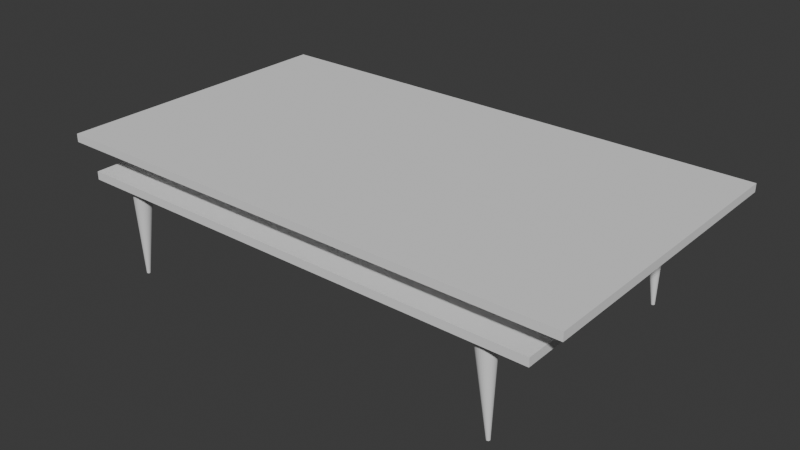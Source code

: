 # Source: SalonTableBasse.blend  (saved by Blender 5.1.4; exported with 4.5.12 LTS)
import bpy
from mathutils import Matrix  # noqa: F401  (used for matrix-valued properties, if any)

bpy.ops.wm.read_factory_settings(use_empty=True)
scene = bpy.context.scene
scene.name = 'Scene'

# ---- world
world_world = bpy.data.worlds.new('World'); scene.world = world_world
world_world.use_nodes = True; world_world.node_tree.nodes.clear()
_N = world_world.node_tree.nodes; _L = world_world.node_tree.links
n0 = _N.new('ShaderNodeOutputWorld'); n0.name = 'World Output'; n0.location = (200, 100)
n1 = _N.new('ShaderNodeBackground'); n1.name = 'Background'; n1.location = (-200, 100)
n1.inputs[0].default_value = (0.05088, 0.05088, 0.05088, 1.0)
_L.new(n1.outputs[0], n0.inputs[0])
n0.is_active_output = True
world_world.color = (0.05088, 0.05088, 0.05088)
world_world.sun_shadow_jitter_overblur = 0.0

# ---- meshes
me_cylinder = bpy.data.meshes.new('Cylinder')
me_cylinder.from_pydata([(-5.922e-08, 0.4323, -1.0), (-1.329e-07, 0.07691, 1.0), (0.08434, 0.424, -1.0), (0.01501, 0.07544, 1.0), (0.1654, 0.3994, -1.0), (0.02943, 0.07106, 1.0), (0.2402, 0.3594, -1.0), (0.04273, 0.06395, 1.0), (0.3057, 0.3057, -1.0), (0.05439, 0.05439, 1.0), (0.3594, 0.2402, -1.0), (0.06395, 0.04273, 1.0), (0.3994, 0.1654, -1.0), (0.07106, 0.02943, 1.0), (0.424, 0.08434, -1.0), (0.07544, 0.01501, 1.0), (0.4323, 1.049e-09, -1.0), (0.07691, 1.647e-09, 1.0), (0.424, -0.08434, -1.0), (0.07544, -0.01501, 1.0), (0.3994, -0.1654, -1.0), (0.07106, -0.02943, 1.0), (0.3594, -0.2402, -1.0), (0.06395, -0.04273, 1.0), (0.3057, -0.3057, -1.0), (0.05439, -0.05439, 1.0), (0.2402, -0.3594, -1.0), (0.04273, -0.06395, 1.0), (0.1654, -0.3994, -1.0), (0.02943, -0.07106, 1.0), (0.08434, -0.424, -1.0), (0.01501, -0.07544, 1.0), (-5.922e-08, -0.4323, -1.0), (-1.329e-07, -0.07691, 1.0), (-0.08434, -0.424, -1.0), (-0.01501, -0.07544, 1.0), (-0.1654, -0.3994, -1.0), (-0.02943, -0.07106, 1.0), (-0.2402, -0.3594, -1.0), (-0.04273, -0.06395, 1.0), (-0.3057, -0.3057, -1.0), (-0.05439, -0.05439, 1.0), (-0.3594, -0.2402, -1.0), (-0.06395, -0.04273, 1.0), (-0.3994, -0.1654, -1.0), (-0.07106, -0.02943, 1.0), (-0.424, -0.08434, -1.0), (-0.07544, -0.01501, 1.0), (-0.4323, 1.049e-09, -1.0), (-0.07691, 1.647e-09, 1.0), (-0.424, 0.08434, -1.0), (-0.07544, 0.01501, 1.0), (-0.3994, 0.1654, -1.0), (-0.07106, 0.02943, 1.0), (-0.3594, 0.2402, -1.0), (-0.06395, 0.04273, 1.0), (-0.3057, 0.3057, -1.0), (-0.05439, 0.05439, 1.0), (-0.2402, 0.3594, -1.0), (-0.04273, 0.06395, 1.0), (-0.1654, 0.3994, -1.0), (-0.02943, 0.07106, 1.0), (-0.08434, 0.424, -1.0), (-0.01501, 0.07544, 1.0)], [], [(0, 1, 3, 2), (2, 3, 5, 4), (4, 5, 7, 6), (6, 7, 9, 8), (8, 9, 11, 10), (10, 11, 13, 12), (12, 13, 15, 14), (14, 15, 17, 16), (16, 17, 19, 18), (18, 19, 21, 20), (20, 21, 23, 22), (22, 23, 25, 24), (24, 25, 27, 26), (26, 27, 29, 28), (28, 29, 31, 30), (30, 31, 33, 32), (32, 33, 35, 34), (34, 35, 37, 36), (36, 37, 39, 38), (38, 39, 41, 40), (40, 41, 43, 42), (42, 43, 45, 44), (44, 45, 47, 46), (46, 47, 49, 48), (48, 49, 51, 50), (50, 51, 53, 52), (52, 53, 55, 54), (54, 55, 57, 56), (56, 57, 59, 58), (58, 59, 61, 60), (3, 1, 63, 61, 59, 57, 55, 53, 51, 49, 47, 45, 43, 41, 39, 37, 35, 33, 31, 29, 27, 25, 23, 21, 19, 17, 15, 13, 11, 9, 7, 5), (60, 61, 63, 62), (62, 63, 1, 0), (0, 2, 4, 6, 8, 10, 12, 14, 16, 18, 20, 22, 24, 26, 28, 30, 32, 34, 36, 38, 40, 42, 44, 46, 48, 50, 52, 54, 56, 58, 60, 62)])
_uv = me_cylinder.uv_layers.new(name='UVMap')
_uv.uv.foreach_set('vector', [1.0, 0.5, 1.0, 1.0, 0.9688, 1.0, 0.9688, 0.5, 0.9688, 0.5, 0.9688, 1.0, 0.9375, 1.0, 0.9375, 0.5, 0.9375, 0.5, 0.9375, 1.0, 0.9062, 1.0, 0.9062, 0.5, 0.9062, 0.5, 0.9062, 1.0, 0.875, 1.0, 0.875, 0.5, 0.875, 0.5, 0.875, 1.0, 0.8438, 1.0, 0.8438, 0.5, 0.8438, 0.5, 0.8438, 1.0, 0.8125, 1.0, 0.8125, 0.5, 0.8125, 0.5, 0.8125, 1.0, 0.7812, 1.0, 0.7812, 0.5, 0.7812, 0.5, 0.7812, 1.0, 0.75, 1.0, 0.75, 0.5, 0.75, 0.5, 0.75, 1.0, 0.7188, 1.0, 0.7188, 0.5, 0.7188, 0.5, 0.7188, 1.0, 0.6875, 1.0, 0.6875, 0.5, 0.6875, 0.5, 0.6875, 1.0, 0.6562, 1.0, 0.6562, 0.5, 0.6562, 0.5, 0.6562, 1.0, 0.625, 1.0, 0.625, 0.5, 0.625, 0.5, 0.625, 1.0, 0.5938, 1.0, 0.5938, 0.5, 0.5938, 0.5, 0.5938, 1.0, 0.5625, 1.0, 0.5625, 0.5, 0.5625, 0.5, 0.5625, 1.0, 0.5312, 1.0, 0.5312, 0.5, 0.5312, 0.5, 0.5312, 1.0, 0.5, 1.0, 0.5, 0.5, 0.5, 0.5, 0.5, 1.0, 0.4688, 1.0, 0.4688, 0.5, 0.4688, 0.5, 0.4688, 1.0, 0.4375, 1.0, 0.4375, 0.5, 0.4375, 0.5, 0.4375, 1.0, 0.4062, 1.0, 0.4062, 0.5, 0.4062, 0.5, 0.4062, 1.0, 0.375, 1.0, 0.375, 0.5, 0.375, 0.5, 0.375, 1.0, 0.3438, 1.0, 0.3438, 0.5, 0.3438, 0.5, 0.3438, 1.0, 0.3125, 1.0, 0.3125, 0.5, 0.3125, 0.5, 0.3125, 1.0, 0.2812, 1.0, 0.2812, 0.5, 0.2812, 0.5, 0.2812, 1.0, 0.25, 1.0, 0.25, 0.5, 0.25, 0.5, 0.25, 1.0, 0.2188, 1.0, 0.2188, 0.5, 0.2188, 0.5, 0.2188, 1.0, 0.1875, 1.0, 0.1875, 0.5, 0.1875, 0.5, 0.1875, 1.0, 0.1562, 1.0, 0.1562, 0.5, 0.1562, 0.5, 0.1562, 1.0, 0.125, 1.0, 0.125, 0.5, 0.125, 0.5, 0.125, 1.0, 0.09375, 1.0, 0.09375, 0.5, 0.09375, 0.5, 0.09375, 1.0, 0.0625, 1.0, 0.0625, 0.5, 0.2968, 0.4854, 0.25, 0.49, 0.2032, 0.4854, 0.1582, 0.4717, 0.1167, 0.4496, 0.08029, 0.4197, 0.05045, 0.3833, 0.02827, 0.3418, 0.01461, 0.2968, 0.01, 0.25, 0.01461, 0.2032, 0.02827, 0.1582, 0.05045, 0.1167, 0.08029, 0.08029, 0.1167, 0.05045, 0.1582, 0.02827, 0.2032, 0.01461, 0.25, 0.01, 0.2968, 0.01461, 0.3418, 0.02827, 0.3833, 0.05045, 0.4197, 0.08029, 0.4496, 0.1167, 0.4717, 0.1582, 0.4854, 0.2032, 0.49, 0.25, 0.4854, 0.2968, 0.4717, 0.3418, 0.4496, 0.3833, 0.4197, 0.4197, 0.3833, 0.4496, 0.3418, 0.4717, 0.0625, 0.5, 0.0625, 1.0, 0.03125, 1.0, 0.03125, 0.5, 0.03125, 0.5, 0.03125, 1.0, 0.0, 1.0, 0.0, 0.5, 0.75, 0.49, 0.7968, 0.4854, 0.8418, 0.4717, 0.8833, 0.4496, 0.9197, 0.4197, 0.9496, 0.3833, 0.9717, 0.3418, 0.9854, 0.2968, 0.99, 0.25, 0.9854, 0.2032, 0.9717, 0.1582, 0.9496, 0.1167, 0.9197, 0.08029, 0.8833, 0.05045, 0.8418, 0.02827, 0.7968, 0.01461, 0.75, 0.01, 0.7032, 0.01461, 0.6582, 0.02827, 0.6167, 0.05045, 0.5803, 0.08029, 0.5504, 0.1167, 0.5283, 0.1582, 0.5146, 0.2032, 0.51, 0.25, 0.5146, 0.2968, 0.5283, 0.3418, 0.5504, 0.3833, 0.5803, 0.4197, 0.6167, 0.4496, 0.6582, 0.4717, 0.7032, 0.4854])
me_cylinder.update()
me_cube = bpy.data.meshes.new('Cube')
me_cube.from_pydata([(-1.0, -1.0, -1.0), (-1.0, -1.0, 1.0), (-1.0, 1.0, -1.0), (-1.0, 1.0, 1.0), (1.0, -1.0, -1.0), (1.0, -1.0, 1.0), (1.0, 1.0, -1.0), (1.0, 1.0, 1.0)], [], [(0, 1, 3, 2), (2, 3, 7, 6), (6, 7, 5, 4), (4, 5, 1, 0), (2, 6, 4, 0), (7, 3, 1, 5)])
_uv = me_cube.uv_layers.new(name='UVMap')
_uv.uv.foreach_set('vector', [0.375, 0.0, 0.625, 0.0, 0.625, 0.25, 0.375, 0.25, 0.375, 0.25, 0.625, 0.25, 0.625, 0.5, 0.375, 0.5, 0.375, 0.5, 0.625, 0.5, 0.625, 0.75, 0.375, 0.75, 0.375, 0.75, 0.625, 0.75, 0.625, 1.0, 0.375, 1.0, 0.125, 0.5, 0.375, 0.5, 0.375, 0.75, 0.125, 0.75, 0.625, 0.5, 0.875, 0.5, 0.875, 0.75, 0.625, 0.75])
me_cube.update()
me_cube_001 = bpy.data.meshes.new('Cube.001')
me_cube_001.from_pydata([(-1.0, -1.0, -1.0), (-1.0, -1.0, 1.0), (-1.0, 1.0, -1.0), (-1.0, 1.0, 1.0), (1.0, -1.0, -1.0), (1.0, -1.0, 1.0), (1.0, 1.0, -1.0), (1.0, 1.0, 1.0)], [], [(0, 1, 3, 2), (2, 3, 7, 6), (6, 7, 5, 4), (4, 5, 1, 0), (2, 6, 4, 0), (7, 3, 1, 5)])
_uv = me_cube_001.uv_layers.new(name='UVMap')
_uv.uv.foreach_set('vector', [0.375, 0.0, 0.625, 0.0, 0.625, 0.25, 0.375, 0.25, 0.375, 0.25, 0.625, 0.25, 0.625, 0.5, 0.375, 0.5, 0.375, 0.5, 0.625, 0.5, 0.625, 0.75, 0.375, 0.75, 0.375, 0.75, 0.625, 0.75, 0.625, 1.0, 0.375, 1.0, 0.125, 0.5, 0.375, 0.5, 0.375, 0.75, 0.125, 0.75, 0.625, 0.5, 0.875, 0.5, 0.875, 0.75, 0.625, 0.75])
me_cube_001.update()
me_cylinder_002 = bpy.data.meshes.new('Cylinder.002')
me_cylinder_002.from_pydata([(-5.922e-08, 0.4323, -1.0), (-1.329e-07, 0.07691, 1.0), (0.08434, 0.424, -1.0), (0.01501, 0.07544, 1.0), (0.1654, 0.3994, -1.0), (0.02943, 0.07106, 1.0), (0.2402, 0.3594, -1.0), (0.04273, 0.06395, 1.0), (0.3057, 0.3057, -1.0), (0.05439, 0.05439, 1.0), (0.3594, 0.2402, -1.0), (0.06395, 0.04273, 1.0), (0.3994, 0.1654, -1.0), (0.07106, 0.02943, 1.0), (0.424, 0.08434, -1.0), (0.07544, 0.01501, 1.0), (0.4323, 1.049e-09, -1.0), (0.07691, 1.647e-09, 1.0), (0.424, -0.08434, -1.0), (0.07544, -0.01501, 1.0), (0.3994, -0.1654, -1.0), (0.07106, -0.02943, 1.0), (0.3594, -0.2402, -1.0), (0.06395, -0.04273, 1.0), (0.3057, -0.3057, -1.0), (0.05439, -0.05439, 1.0), (0.2402, -0.3594, -1.0), (0.04273, -0.06395, 1.0), (0.1654, -0.3994, -1.0), (0.02943, -0.07106, 1.0), (0.08434, -0.424, -1.0), (0.01501, -0.07544, 1.0), (-5.922e-08, -0.4323, -1.0), (-1.329e-07, -0.07691, 1.0), (-0.08434, -0.424, -1.0), (-0.01501, -0.07544, 1.0), (-0.1654, -0.3994, -1.0), (-0.02943, -0.07106, 1.0), (-0.2402, -0.3594, -1.0), (-0.04273, -0.06395, 1.0), (-0.3057, -0.3057, -1.0), (-0.05439, -0.05439, 1.0), (-0.3594, -0.2402, -1.0), (-0.06395, -0.04273, 1.0), (-0.3994, -0.1654, -1.0), (-0.07106, -0.02943, 1.0), (-0.424, -0.08434, -1.0), (-0.07544, -0.01501, 1.0), (-0.4323, 1.049e-09, -1.0), (-0.07691, 1.647e-09, 1.0), (-0.424, 0.08434, -1.0), (-0.07544, 0.01501, 1.0), (-0.3994, 0.1654, -1.0), (-0.07106, 0.02943, 1.0), (-0.3594, 0.2402, -1.0), (-0.06395, 0.04273, 1.0), (-0.3057, 0.3057, -1.0), (-0.05439, 0.05439, 1.0), (-0.2402, 0.3594, -1.0), (-0.04273, 0.06395, 1.0), (-0.1654, 0.3994, -1.0), (-0.02943, 0.07106, 1.0), (-0.08434, 0.424, -1.0), (-0.01501, 0.07544, 1.0)], [], [(0, 1, 3, 2), (2, 3, 5, 4), (4, 5, 7, 6), (6, 7, 9, 8), (8, 9, 11, 10), (10, 11, 13, 12), (12, 13, 15, 14), (14, 15, 17, 16), (16, 17, 19, 18), (18, 19, 21, 20), (20, 21, 23, 22), (22, 23, 25, 24), (24, 25, 27, 26), (26, 27, 29, 28), (28, 29, 31, 30), (30, 31, 33, 32), (32, 33, 35, 34), (34, 35, 37, 36), (36, 37, 39, 38), (38, 39, 41, 40), (40, 41, 43, 42), (42, 43, 45, 44), (44, 45, 47, 46), (46, 47, 49, 48), (48, 49, 51, 50), (50, 51, 53, 52), (52, 53, 55, 54), (54, 55, 57, 56), (56, 57, 59, 58), (58, 59, 61, 60), (3, 1, 63, 61, 59, 57, 55, 53, 51, 49, 47, 45, 43, 41, 39, 37, 35, 33, 31, 29, 27, 25, 23, 21, 19, 17, 15, 13, 11, 9, 7, 5), (60, 61, 63, 62), (62, 63, 1, 0), (0, 2, 4, 6, 8, 10, 12, 14, 16, 18, 20, 22, 24, 26, 28, 30, 32, 34, 36, 38, 40, 42, 44, 46, 48, 50, 52, 54, 56, 58, 60, 62)])
_uv = me_cylinder_002.uv_layers.new(name='UVMap')
_uv.uv.foreach_set('vector', [1.0, 0.5, 1.0, 1.0, 0.9688, 1.0, 0.9688, 0.5, 0.9688, 0.5, 0.9688, 1.0, 0.9375, 1.0, 0.9375, 0.5, 0.9375, 0.5, 0.9375, 1.0, 0.9062, 1.0, 0.9062, 0.5, 0.9062, 0.5, 0.9062, 1.0, 0.875, 1.0, 0.875, 0.5, 0.875, 0.5, 0.875, 1.0, 0.8438, 1.0, 0.8438, 0.5, 0.8438, 0.5, 0.8438, 1.0, 0.8125, 1.0, 0.8125, 0.5, 0.8125, 0.5, 0.8125, 1.0, 0.7812, 1.0, 0.7812, 0.5, 0.7812, 0.5, 0.7812, 1.0, 0.75, 1.0, 0.75, 0.5, 0.75, 0.5, 0.75, 1.0, 0.7188, 1.0, 0.7188, 0.5, 0.7188, 0.5, 0.7188, 1.0, 0.6875, 1.0, 0.6875, 0.5, 0.6875, 0.5, 0.6875, 1.0, 0.6562, 1.0, 0.6562, 0.5, 0.6562, 0.5, 0.6562, 1.0, 0.625, 1.0, 0.625, 0.5, 0.625, 0.5, 0.625, 1.0, 0.5938, 1.0, 0.5938, 0.5, 0.5938, 0.5, 0.5938, 1.0, 0.5625, 1.0, 0.5625, 0.5, 0.5625, 0.5, 0.5625, 1.0, 0.5312, 1.0, 0.5312, 0.5, 0.5312, 0.5, 0.5312, 1.0, 0.5, 1.0, 0.5, 0.5, 0.5, 0.5, 0.5, 1.0, 0.4688, 1.0, 0.4688, 0.5, 0.4688, 0.5, 0.4688, 1.0, 0.4375, 1.0, 0.4375, 0.5, 0.4375, 0.5, 0.4375, 1.0, 0.4062, 1.0, 0.4062, 0.5, 0.4062, 0.5, 0.4062, 1.0, 0.375, 1.0, 0.375, 0.5, 0.375, 0.5, 0.375, 1.0, 0.3438, 1.0, 0.3438, 0.5, 0.3438, 0.5, 0.3438, 1.0, 0.3125, 1.0, 0.3125, 0.5, 0.3125, 0.5, 0.3125, 1.0, 0.2812, 1.0, 0.2812, 0.5, 0.2812, 0.5, 0.2812, 1.0, 0.25, 1.0, 0.25, 0.5, 0.25, 0.5, 0.25, 1.0, 0.2188, 1.0, 0.2188, 0.5, 0.2188, 0.5, 0.2188, 1.0, 0.1875, 1.0, 0.1875, 0.5, 0.1875, 0.5, 0.1875, 1.0, 0.1562, 1.0, 0.1562, 0.5, 0.1562, 0.5, 0.1562, 1.0, 0.125, 1.0, 0.125, 0.5, 0.125, 0.5, 0.125, 1.0, 0.09375, 1.0, 0.09375, 0.5, 0.09375, 0.5, 0.09375, 1.0, 0.0625, 1.0, 0.0625, 0.5, 0.2968, 0.4854, 0.25, 0.49, 0.2032, 0.4854, 0.1582, 0.4717, 0.1167, 0.4496, 0.08029, 0.4197, 0.05045, 0.3833, 0.02827, 0.3418, 0.01461, 0.2968, 0.01, 0.25, 0.01461, 0.2032, 0.02827, 0.1582, 0.05045, 0.1167, 0.08029, 0.08029, 0.1167, 0.05045, 0.1582, 0.02827, 0.2032, 0.01461, 0.25, 0.01, 0.2968, 0.01461, 0.3418, 0.02827, 0.3833, 0.05045, 0.4197, 0.08029, 0.4496, 0.1167, 0.4717, 0.1582, 0.4854, 0.2032, 0.49, 0.25, 0.4854, 0.2968, 0.4717, 0.3418, 0.4496, 0.3833, 0.4197, 0.4197, 0.3833, 0.4496, 0.3418, 0.4717, 0.0625, 0.5, 0.0625, 1.0, 0.03125, 1.0, 0.03125, 0.5, 0.03125, 0.5, 0.03125, 1.0, 0.0, 1.0, 0.0, 0.5, 0.75, 0.49, 0.7968, 0.4854, 0.8418, 0.4717, 0.8833, 0.4496, 0.9197, 0.4197, 0.9496, 0.3833, 0.9717, 0.3418, 0.9854, 0.2968, 0.99, 0.25, 0.9854, 0.2032, 0.9717, 0.1582, 0.9496, 0.1167, 0.9197, 0.08029, 0.8833, 0.05045, 0.8418, 0.02827, 0.7968, 0.01461, 0.75, 0.01, 0.7032, 0.01461, 0.6582, 0.02827, 0.6167, 0.05045, 0.5803, 0.08029, 0.5504, 0.1167, 0.5283, 0.1582, 0.5146, 0.2032, 0.51, 0.25, 0.5146, 0.2968, 0.5283, 0.3418, 0.5504, 0.3833, 0.5803, 0.4197, 0.6167, 0.4496, 0.6582, 0.4717, 0.7032, 0.4854])
me_cylinder_002.update()
me_cylinder_003 = bpy.data.meshes.new('Cylinder.003')
me_cylinder_003.from_pydata([(-5.922e-08, 0.4323, -1.0), (-1.329e-07, 0.07691, 1.0), (0.08434, 0.424, -1.0), (0.01501, 0.07544, 1.0), (0.1654, 0.3994, -1.0), (0.02943, 0.07106, 1.0), (0.2402, 0.3594, -1.0), (0.04273, 0.06395, 1.0), (0.3057, 0.3057, -1.0), (0.05439, 0.05439, 1.0), (0.3594, 0.2402, -1.0), (0.06395, 0.04273, 1.0), (0.3994, 0.1654, -1.0), (0.07106, 0.02943, 1.0), (0.424, 0.08434, -1.0), (0.07544, 0.01501, 1.0), (0.4323, 1.049e-09, -1.0), (0.07691, 1.647e-09, 1.0), (0.424, -0.08434, -1.0), (0.07544, -0.01501, 1.0), (0.3994, -0.1654, -1.0), (0.07106, -0.02943, 1.0), (0.3594, -0.2402, -1.0), (0.06395, -0.04273, 1.0), (0.3057, -0.3057, -1.0), (0.05439, -0.05439, 1.0), (0.2402, -0.3594, -1.0), (0.04273, -0.06395, 1.0), (0.1654, -0.3994, -1.0), (0.02943, -0.07106, 1.0), (0.08434, -0.424, -1.0), (0.01501, -0.07544, 1.0), (-5.922e-08, -0.4323, -1.0), (-1.329e-07, -0.07691, 1.0), (-0.08434, -0.424, -1.0), (-0.01501, -0.07544, 1.0), (-0.1654, -0.3994, -1.0), (-0.02943, -0.07106, 1.0), (-0.2402, -0.3594, -1.0), (-0.04273, -0.06395, 1.0), (-0.3057, -0.3057, -1.0), (-0.05439, -0.05439, 1.0), (-0.3594, -0.2402, -1.0), (-0.06395, -0.04273, 1.0), (-0.3994, -0.1654, -1.0), (-0.07106, -0.02943, 1.0), (-0.424, -0.08434, -1.0), (-0.07544, -0.01501, 1.0), (-0.4323, 1.049e-09, -1.0), (-0.07691, 1.647e-09, 1.0), (-0.424, 0.08434, -1.0), (-0.07544, 0.01501, 1.0), (-0.3994, 0.1654, -1.0), (-0.07106, 0.02943, 1.0), (-0.3594, 0.2402, -1.0), (-0.06395, 0.04273, 1.0), (-0.3057, 0.3057, -1.0), (-0.05439, 0.05439, 1.0), (-0.2402, 0.3594, -1.0), (-0.04273, 0.06395, 1.0), (-0.1654, 0.3994, -1.0), (-0.02943, 0.07106, 1.0), (-0.08434, 0.424, -1.0), (-0.01501, 0.07544, 1.0)], [], [(0, 1, 3, 2), (2, 3, 5, 4), (4, 5, 7, 6), (6, 7, 9, 8), (8, 9, 11, 10), (10, 11, 13, 12), (12, 13, 15, 14), (14, 15, 17, 16), (16, 17, 19, 18), (18, 19, 21, 20), (20, 21, 23, 22), (22, 23, 25, 24), (24, 25, 27, 26), (26, 27, 29, 28), (28, 29, 31, 30), (30, 31, 33, 32), (32, 33, 35, 34), (34, 35, 37, 36), (36, 37, 39, 38), (38, 39, 41, 40), (40, 41, 43, 42), (42, 43, 45, 44), (44, 45, 47, 46), (46, 47, 49, 48), (48, 49, 51, 50), (50, 51, 53, 52), (52, 53, 55, 54), (54, 55, 57, 56), (56, 57, 59, 58), (58, 59, 61, 60), (3, 1, 63, 61, 59, 57, 55, 53, 51, 49, 47, 45, 43, 41, 39, 37, 35, 33, 31, 29, 27, 25, 23, 21, 19, 17, 15, 13, 11, 9, 7, 5), (60, 61, 63, 62), (62, 63, 1, 0), (0, 2, 4, 6, 8, 10, 12, 14, 16, 18, 20, 22, 24, 26, 28, 30, 32, 34, 36, 38, 40, 42, 44, 46, 48, 50, 52, 54, 56, 58, 60, 62)])
_uv = me_cylinder_003.uv_layers.new(name='UVMap')
_uv.uv.foreach_set('vector', [1.0, 0.5, 1.0, 1.0, 0.9688, 1.0, 0.9688, 0.5, 0.9688, 0.5, 0.9688, 1.0, 0.9375, 1.0, 0.9375, 0.5, 0.9375, 0.5, 0.9375, 1.0, 0.9062, 1.0, 0.9062, 0.5, 0.9062, 0.5, 0.9062, 1.0, 0.875, 1.0, 0.875, 0.5, 0.875, 0.5, 0.875, 1.0, 0.8438, 1.0, 0.8438, 0.5, 0.8438, 0.5, 0.8438, 1.0, 0.8125, 1.0, 0.8125, 0.5, 0.8125, 0.5, 0.8125, 1.0, 0.7812, 1.0, 0.7812, 0.5, 0.7812, 0.5, 0.7812, 1.0, 0.75, 1.0, 0.75, 0.5, 0.75, 0.5, 0.75, 1.0, 0.7188, 1.0, 0.7188, 0.5, 0.7188, 0.5, 0.7188, 1.0, 0.6875, 1.0, 0.6875, 0.5, 0.6875, 0.5, 0.6875, 1.0, 0.6562, 1.0, 0.6562, 0.5, 0.6562, 0.5, 0.6562, 1.0, 0.625, 1.0, 0.625, 0.5, 0.625, 0.5, 0.625, 1.0, 0.5938, 1.0, 0.5938, 0.5, 0.5938, 0.5, 0.5938, 1.0, 0.5625, 1.0, 0.5625, 0.5, 0.5625, 0.5, 0.5625, 1.0, 0.5312, 1.0, 0.5312, 0.5, 0.5312, 0.5, 0.5312, 1.0, 0.5, 1.0, 0.5, 0.5, 0.5, 0.5, 0.5, 1.0, 0.4688, 1.0, 0.4688, 0.5, 0.4688, 0.5, 0.4688, 1.0, 0.4375, 1.0, 0.4375, 0.5, 0.4375, 0.5, 0.4375, 1.0, 0.4062, 1.0, 0.4062, 0.5, 0.4062, 0.5, 0.4062, 1.0, 0.375, 1.0, 0.375, 0.5, 0.375, 0.5, 0.375, 1.0, 0.3438, 1.0, 0.3438, 0.5, 0.3438, 0.5, 0.3438, 1.0, 0.3125, 1.0, 0.3125, 0.5, 0.3125, 0.5, 0.3125, 1.0, 0.2812, 1.0, 0.2812, 0.5, 0.2812, 0.5, 0.2812, 1.0, 0.25, 1.0, 0.25, 0.5, 0.25, 0.5, 0.25, 1.0, 0.2188, 1.0, 0.2188, 0.5, 0.2188, 0.5, 0.2188, 1.0, 0.1875, 1.0, 0.1875, 0.5, 0.1875, 0.5, 0.1875, 1.0, 0.1562, 1.0, 0.1562, 0.5, 0.1562, 0.5, 0.1562, 1.0, 0.125, 1.0, 0.125, 0.5, 0.125, 0.5, 0.125, 1.0, 0.09375, 1.0, 0.09375, 0.5, 0.09375, 0.5, 0.09375, 1.0, 0.0625, 1.0, 0.0625, 0.5, 0.2968, 0.4854, 0.25, 0.49, 0.2032, 0.4854, 0.1582, 0.4717, 0.1167, 0.4496, 0.08029, 0.4197, 0.05045, 0.3833, 0.02827, 0.3418, 0.01461, 0.2968, 0.01, 0.25, 0.01461, 0.2032, 0.02827, 0.1582, 0.05045, 0.1167, 0.08029, 0.08029, 0.1167, 0.05045, 0.1582, 0.02827, 0.2032, 0.01461, 0.25, 0.01, 0.2968, 0.01461, 0.3418, 0.02827, 0.3833, 0.05045, 0.4197, 0.08029, 0.4496, 0.1167, 0.4717, 0.1582, 0.4854, 0.2032, 0.49, 0.25, 0.4854, 0.2968, 0.4717, 0.3418, 0.4496, 0.3833, 0.4197, 0.4197, 0.3833, 0.4496, 0.3418, 0.4717, 0.0625, 0.5, 0.0625, 1.0, 0.03125, 1.0, 0.03125, 0.5, 0.03125, 0.5, 0.03125, 1.0, 0.0, 1.0, 0.0, 0.5, 0.75, 0.49, 0.7968, 0.4854, 0.8418, 0.4717, 0.8833, 0.4496, 0.9197, 0.4197, 0.9496, 0.3833, 0.9717, 0.3418, 0.9854, 0.2968, 0.99, 0.25, 0.9854, 0.2032, 0.9717, 0.1582, 0.9496, 0.1167, 0.9197, 0.08029, 0.8833, 0.05045, 0.8418, 0.02827, 0.7968, 0.01461, 0.75, 0.01, 0.7032, 0.01461, 0.6582, 0.02827, 0.6167, 0.05045, 0.5803, 0.08029, 0.5504, 0.1167, 0.5283, 0.1582, 0.5146, 0.2032, 0.51, 0.25, 0.5146, 0.2968, 0.5283, 0.3418, 0.5504, 0.3833, 0.5803, 0.4197, 0.6167, 0.4496, 0.6582, 0.4717, 0.7032, 0.4854])
me_cylinder_003.update()
me_cylinder_004 = bpy.data.meshes.new('Cylinder.004')
me_cylinder_004.from_pydata([(-5.922e-08, 0.4323, -1.0), (-1.329e-07, 0.07691, 1.0), (0.08434, 0.424, -1.0), (0.01501, 0.07544, 1.0), (0.1654, 0.3994, -1.0), (0.02943, 0.07106, 1.0), (0.2402, 0.3594, -1.0), (0.04273, 0.06395, 1.0), (0.3057, 0.3057, -1.0), (0.05439, 0.05439, 1.0), (0.3594, 0.2402, -1.0), (0.06395, 0.04273, 1.0), (0.3994, 0.1654, -1.0), (0.07106, 0.02943, 1.0), (0.424, 0.08434, -1.0), (0.07544, 0.01501, 1.0), (0.4323, 1.049e-09, -1.0), (0.07691, 1.647e-09, 1.0), (0.424, -0.08434, -1.0), (0.07544, -0.01501, 1.0), (0.3994, -0.1654, -1.0), (0.07106, -0.02943, 1.0), (0.3594, -0.2402, -1.0), (0.06395, -0.04273, 1.0), (0.3057, -0.3057, -1.0), (0.05439, -0.05439, 1.0), (0.2402, -0.3594, -1.0), (0.04273, -0.06395, 1.0), (0.1654, -0.3994, -1.0), (0.02943, -0.07106, 1.0), (0.08434, -0.424, -1.0), (0.01501, -0.07544, 1.0), (-5.922e-08, -0.4323, -1.0), (-1.329e-07, -0.07691, 1.0), (-0.08434, -0.424, -1.0), (-0.01501, -0.07544, 1.0), (-0.1654, -0.3994, -1.0), (-0.02943, -0.07106, 1.0), (-0.2402, -0.3594, -1.0), (-0.04273, -0.06395, 1.0), (-0.3057, -0.3057, -1.0), (-0.05439, -0.05439, 1.0), (-0.3594, -0.2402, -1.0), (-0.06395, -0.04273, 1.0), (-0.3994, -0.1654, -1.0), (-0.07106, -0.02943, 1.0), (-0.424, -0.08434, -1.0), (-0.07544, -0.01501, 1.0), (-0.4323, 1.049e-09, -1.0), (-0.07691, 1.647e-09, 1.0), (-0.424, 0.08434, -1.0), (-0.07544, 0.01501, 1.0), (-0.3994, 0.1654, -1.0), (-0.07106, 0.02943, 1.0), (-0.3594, 0.2402, -1.0), (-0.06395, 0.04273, 1.0), (-0.3057, 0.3057, -1.0), (-0.05439, 0.05439, 1.0), (-0.2402, 0.3594, -1.0), (-0.04273, 0.06395, 1.0), (-0.1654, 0.3994, -1.0), (-0.02943, 0.07106, 1.0), (-0.08434, 0.424, -1.0), (-0.01501, 0.07544, 1.0)], [], [(0, 1, 3, 2), (2, 3, 5, 4), (4, 5, 7, 6), (6, 7, 9, 8), (8, 9, 11, 10), (10, 11, 13, 12), (12, 13, 15, 14), (14, 15, 17, 16), (16, 17, 19, 18), (18, 19, 21, 20), (20, 21, 23, 22), (22, 23, 25, 24), (24, 25, 27, 26), (26, 27, 29, 28), (28, 29, 31, 30), (30, 31, 33, 32), (32, 33, 35, 34), (34, 35, 37, 36), (36, 37, 39, 38), (38, 39, 41, 40), (40, 41, 43, 42), (42, 43, 45, 44), (44, 45, 47, 46), (46, 47, 49, 48), (48, 49, 51, 50), (50, 51, 53, 52), (52, 53, 55, 54), (54, 55, 57, 56), (56, 57, 59, 58), (58, 59, 61, 60), (3, 1, 63, 61, 59, 57, 55, 53, 51, 49, 47, 45, 43, 41, 39, 37, 35, 33, 31, 29, 27, 25, 23, 21, 19, 17, 15, 13, 11, 9, 7, 5), (60, 61, 63, 62), (62, 63, 1, 0), (0, 2, 4, 6, 8, 10, 12, 14, 16, 18, 20, 22, 24, 26, 28, 30, 32, 34, 36, 38, 40, 42, 44, 46, 48, 50, 52, 54, 56, 58, 60, 62)])
_uv = me_cylinder_004.uv_layers.new(name='UVMap')
_uv.uv.foreach_set('vector', [1.0, 0.5, 1.0, 1.0, 0.9688, 1.0, 0.9688, 0.5, 0.9688, 0.5, 0.9688, 1.0, 0.9375, 1.0, 0.9375, 0.5, 0.9375, 0.5, 0.9375, 1.0, 0.9062, 1.0, 0.9062, 0.5, 0.9062, 0.5, 0.9062, 1.0, 0.875, 1.0, 0.875, 0.5, 0.875, 0.5, 0.875, 1.0, 0.8438, 1.0, 0.8438, 0.5, 0.8438, 0.5, 0.8438, 1.0, 0.8125, 1.0, 0.8125, 0.5, 0.8125, 0.5, 0.8125, 1.0, 0.7812, 1.0, 0.7812, 0.5, 0.7812, 0.5, 0.7812, 1.0, 0.75, 1.0, 0.75, 0.5, 0.75, 0.5, 0.75, 1.0, 0.7188, 1.0, 0.7188, 0.5, 0.7188, 0.5, 0.7188, 1.0, 0.6875, 1.0, 0.6875, 0.5, 0.6875, 0.5, 0.6875, 1.0, 0.6562, 1.0, 0.6562, 0.5, 0.6562, 0.5, 0.6562, 1.0, 0.625, 1.0, 0.625, 0.5, 0.625, 0.5, 0.625, 1.0, 0.5938, 1.0, 0.5938, 0.5, 0.5938, 0.5, 0.5938, 1.0, 0.5625, 1.0, 0.5625, 0.5, 0.5625, 0.5, 0.5625, 1.0, 0.5312, 1.0, 0.5312, 0.5, 0.5312, 0.5, 0.5312, 1.0, 0.5, 1.0, 0.5, 0.5, 0.5, 0.5, 0.5, 1.0, 0.4688, 1.0, 0.4688, 0.5, 0.4688, 0.5, 0.4688, 1.0, 0.4375, 1.0, 0.4375, 0.5, 0.4375, 0.5, 0.4375, 1.0, 0.4062, 1.0, 0.4062, 0.5, 0.4062, 0.5, 0.4062, 1.0, 0.375, 1.0, 0.375, 0.5, 0.375, 0.5, 0.375, 1.0, 0.3438, 1.0, 0.3438, 0.5, 0.3438, 0.5, 0.3438, 1.0, 0.3125, 1.0, 0.3125, 0.5, 0.3125, 0.5, 0.3125, 1.0, 0.2812, 1.0, 0.2812, 0.5, 0.2812, 0.5, 0.2812, 1.0, 0.25, 1.0, 0.25, 0.5, 0.25, 0.5, 0.25, 1.0, 0.2188, 1.0, 0.2188, 0.5, 0.2188, 0.5, 0.2188, 1.0, 0.1875, 1.0, 0.1875, 0.5, 0.1875, 0.5, 0.1875, 1.0, 0.1562, 1.0, 0.1562, 0.5, 0.1562, 0.5, 0.1562, 1.0, 0.125, 1.0, 0.125, 0.5, 0.125, 0.5, 0.125, 1.0, 0.09375, 1.0, 0.09375, 0.5, 0.09375, 0.5, 0.09375, 1.0, 0.0625, 1.0, 0.0625, 0.5, 0.2968, 0.4854, 0.25, 0.49, 0.2032, 0.4854, 0.1582, 0.4717, 0.1167, 0.4496, 0.08029, 0.4197, 0.05045, 0.3833, 0.02827, 0.3418, 0.01461, 0.2968, 0.01, 0.25, 0.01461, 0.2032, 0.02827, 0.1582, 0.05045, 0.1167, 0.08029, 0.08029, 0.1167, 0.05045, 0.1582, 0.02827, 0.2032, 0.01461, 0.25, 0.01, 0.2968, 0.01461, 0.3418, 0.02827, 0.3833, 0.05045, 0.4197, 0.08029, 0.4496, 0.1167, 0.4717, 0.1582, 0.4854, 0.2032, 0.49, 0.25, 0.4854, 0.2968, 0.4717, 0.3418, 0.4496, 0.3833, 0.4197, 0.4197, 0.3833, 0.4496, 0.3418, 0.4717, 0.0625, 0.5, 0.0625, 1.0, 0.03125, 1.0, 0.03125, 0.5, 0.03125, 0.5, 0.03125, 1.0, 0.0, 1.0, 0.0, 0.5, 0.75, 0.49, 0.7968, 0.4854, 0.8418, 0.4717, 0.8833, 0.4496, 0.9197, 0.4197, 0.9496, 0.3833, 0.9717, 0.3418, 0.9854, 0.2968, 0.99, 0.25, 0.9854, 0.2032, 0.9717, 0.1582, 0.9496, 0.1167, 0.9197, 0.08029, 0.8833, 0.05045, 0.8418, 0.02827, 0.7968, 0.01461, 0.75, 0.01, 0.7032, 0.01461, 0.6582, 0.02827, 0.6167, 0.05045, 0.5803, 0.08029, 0.5504, 0.1167, 0.5283, 0.1582, 0.5146, 0.2032, 0.51, 0.25, 0.5146, 0.2968, 0.5283, 0.3418, 0.5504, 0.3833, 0.5803, 0.4197, 0.6167, 0.4496, 0.6582, 0.4717, 0.7032, 0.4854])
me_cylinder_004.update()

# ---- objects
ob_pied1 = bpy.data.objects.new('Pied1', me_cylinder)
ob_bastable = bpy.data.objects.new('BasTable', me_cube)
ob_hauttable = bpy.data.objects.new('HautTable', me_cube_001)
ob_pied2 = bpy.data.objects.new('Pied2', me_cylinder_002)
ob_pied4 = bpy.data.objects.new('Pied4', me_cylinder_003)
ob_pied3 = bpy.data.objects.new('Pied3', me_cylinder_004)

# ---- transforms, parenting, visibility, modifiers, constraints
ob_pied1.location = (-8.601, -5.534, 1.985)
ob_pied1.rotation_euler = (-0.0009695, 0.06096, -0.003866)
ob_pied1.scale = (1.0, 1.0, -2.024)
ob_bastable.location = (0.04331, 0.09525, 4.184)
ob_bastable.scale = (-10.26, 6.415, 0.175)
ob_hauttable.location = (0.04331, 0.09525, 5.514)
ob_hauttable.scale = (-11.33, 6.415, 0.175)
ob_pied2.location = (8.324, -5.534, 1.985)
ob_pied2.rotation_euler = (0.01121, -0.05546, -0.0359)
ob_pied2.scale = (1.0, 1.0, -2.024)
ob_pied4.location = (8.324, 5.473, 1.985)
ob_pied4.rotation_euler = (0.01121, -0.05546, -0.0359)
ob_pied4.scale = (1.0, 1.0, -2.024)
ob_pied3.location = (-8.601, 5.473, 1.985)
ob_pied3.rotation_euler = (-0.0009695, 0.06096, -0.003866)
ob_pied3.scale = (1.0, 1.0, -2.024)

# ---- collection membership
scene.collection.objects.link(ob_pied1)
scene.collection.objects.link(ob_bastable)
scene.collection.objects.link(ob_hauttable)
scene.collection.objects.link(ob_pied2)
scene.collection.objects.link(ob_pied4)
scene.collection.objects.link(ob_pied3)

# ---- scene / render settings (as saved in the file)
scene.frame_start = 1; scene.frame_end = 250; scene.frame_set(1)
scene.render.engine = 'BLENDER_EEVEE_NEXT'
scene.render.bake_bias = 0.0
scene.render.bake_samples = 0
bpy.context.view_layer.update()

# ---- added for rendering (the .blend has no active camera and no usable light): camera, sun
cam_auto = bpy.data.cameras.new('AutoCamera')
cam_auto.lens = 50.0
cam_auto.sensor_width = 36.0
cam_auto.clip_end = 1000.0
ob_auto_camera = bpy.data.objects.new('AutoCamera', cam_auto)
scene.collection.objects.link(ob_auto_camera)
ob_auto_camera.location = (24.7225, -29.5197, 22.5558)
ob_auto_camera.rotation_euler = (1.09748, -7.21219e-08, 0.694738)
scene.camera = ob_auto_camera
light_auto_sun = bpy.data.lights.new('AutoSun', 'SUN')
light_auto_sun.energy = 3.0
light_auto_sun.angle = 0.0523599
ob_auto_sun = bpy.data.objects.new('AutoSun', light_auto_sun)
scene.collection.objects.link(ob_auto_sun)
ob_auto_sun.rotation_euler = (0.872665, 0.174533, 0.523599)
bpy.context.view_layer.update()
